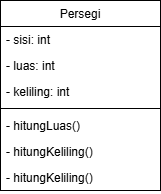

The diagram above was exported from draw.io. Its source (the exported page's mxGraphModel, read from the mxfile embedded in the PNG):
<mxGraphModel dx="229" dy="570" grid="1" gridSize="10" guides="1" tooltips="1" connect="1" arrows="1" fold="1" page="1" pageScale="1" pageWidth="827" pageHeight="1169" math="0" shadow="0">
  <root>
    <mxCell id="WIyWlLk6GJQsqaUBKTNV-0" />
    <mxCell id="WIyWlLk6GJQsqaUBKTNV-1" parent="WIyWlLk6GJQsqaUBKTNV-0" />
    <mxCell id="zkfFHV4jXpPFQw0GAbJ--0" parent="WIyWlLk6GJQsqaUBKTNV-1" style="swimlane;fontStyle=0;align=center;verticalAlign=top;childLayout=stackLayout;horizontal=1;startSize=26;horizontalStack=0;resizeParent=1;resizeLast=0;collapsible=1;marginBottom=0;rounded=0;shadow=0;strokeWidth=1;" value="Persegi" vertex="1">
      <mxGeometry height="190" width="160" x="220" y="120" as="geometry">
        <mxRectangle height="26" width="160" x="230" y="140" as="alternateBounds" />
      </mxGeometry>
    </mxCell>
    <mxCell id="zkfFHV4jXpPFQw0GAbJ--1" parent="zkfFHV4jXpPFQw0GAbJ--0" style="text;align=left;verticalAlign=top;spacingLeft=4;spacingRight=4;overflow=hidden;rotatable=0;points=[[0,0.5],[1,0.5]];portConstraint=eastwest;" value="- sisi: int" vertex="1">
      <mxGeometry height="26" width="160" y="26" as="geometry" />
    </mxCell>
    <mxCell id="zkfFHV4jXpPFQw0GAbJ--2" parent="zkfFHV4jXpPFQw0GAbJ--0" style="text;align=left;verticalAlign=top;spacingLeft=4;spacingRight=4;overflow=hidden;rotatable=0;points=[[0,0.5],[1,0.5]];portConstraint=eastwest;rounded=0;shadow=0;html=0;" value="- luas: int" vertex="1">
      <mxGeometry height="26" width="160" y="52" as="geometry" />
    </mxCell>
    <mxCell id="zkfFHV4jXpPFQw0GAbJ--3" parent="zkfFHV4jXpPFQw0GAbJ--0" style="text;align=left;verticalAlign=top;spacingLeft=4;spacingRight=4;overflow=hidden;rotatable=0;points=[[0,0.5],[1,0.5]];portConstraint=eastwest;rounded=0;shadow=0;html=0;" value="- keliling: int" vertex="1">
      <mxGeometry height="26" width="160" y="78" as="geometry" />
    </mxCell>
    <mxCell id="zkfFHV4jXpPFQw0GAbJ--4" parent="zkfFHV4jXpPFQw0GAbJ--0" style="line;html=1;strokeWidth=1;align=left;verticalAlign=middle;spacingTop=-1;spacingLeft=3;spacingRight=3;rotatable=0;labelPosition=right;points=[];portConstraint=eastwest;" value="" vertex="1">
      <mxGeometry height="8" width="160" y="104" as="geometry" />
    </mxCell>
    <mxCell id="zkfFHV4jXpPFQw0GAbJ--5" parent="zkfFHV4jXpPFQw0GAbJ--0" style="text;align=left;verticalAlign=top;spacingLeft=4;spacingRight=4;overflow=hidden;rotatable=0;points=[[0,0.5],[1,0.5]];portConstraint=eastwest;" value="- hitungLuas()" vertex="1">
      <mxGeometry height="26" width="160" y="112" as="geometry" />
    </mxCell>
    <mxCell id="Ka_d3WV1QI2vnrgBIdD--2" parent="zkfFHV4jXpPFQw0GAbJ--0" style="text;align=left;verticalAlign=top;spacingLeft=4;spacingRight=4;overflow=hidden;rotatable=0;points=[[0,0.5],[1,0.5]];portConstraint=eastwest;" value="- hitungKeliling()" vertex="1">
      <mxGeometry height="26" width="160" y="138" as="geometry" />
    </mxCell>
    <mxCell id="Ka_d3WV1QI2vnrgBIdD--4" parent="zkfFHV4jXpPFQw0GAbJ--0" style="text;align=left;verticalAlign=top;spacingLeft=4;spacingRight=4;overflow=hidden;rotatable=0;points=[[0,0.5],[1,0.5]];portConstraint=eastwest;" value="- hitungKeliling()" vertex="1">
      <mxGeometry height="26" width="160" y="164" as="geometry" />
    </mxCell>
  </root>
</mxGraphModel>